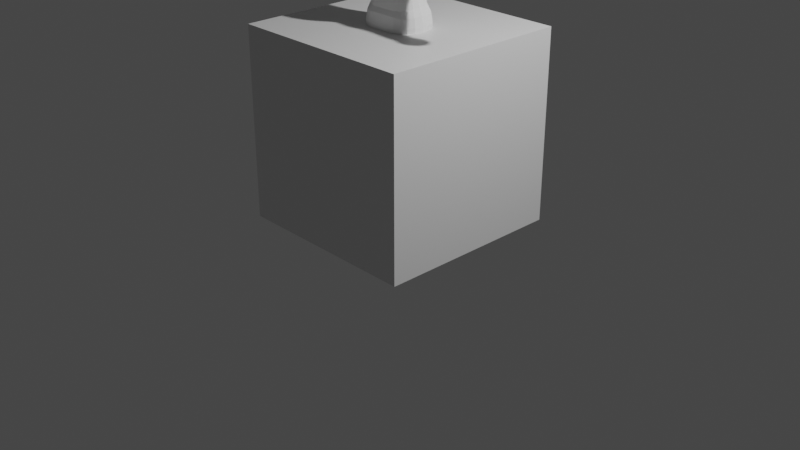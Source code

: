 # Source: miku.blend  (saved by Blender 3.3.6; exported with 4.5.12 LTS)
import bpy
from mathutils import Matrix  # noqa: F401  (used for matrix-valued properties, if any)

bpy.ops.wm.read_factory_settings(use_empty=True)
scene = bpy.context.scene
scene.name = 'Scene'

# ---- collections
col_collection = bpy.data.collections.new('Collection'); scene.collection.children.link(col_collection)
col_model = bpy.data.collections.new('Model'); scene.collection.children.link(col_model)

# ---- materials (node trees are filled in below, after node groups)
mat_material = bpy.data.materials.new('Material')
mat_material.alpha_threshold = 0.0
mat_material.use_transparent_shadow = False
mat_material.roughness = 0.5
mat_material.line_color = (0.0, 0.0, 0.0, 1.0)

# ---- material node trees
mat_material.use_nodes = True; mat_material.node_tree.nodes.clear()
_N = mat_material.node_tree.nodes; _L = mat_material.node_tree.links
n0 = _N.new('ShaderNodeOutputMaterial'); n0.name = 'Material Output'; n0.location = (300, 300)
n1 = _N.new('ShaderNodeBsdfPrincipled'); n1.name = 'Principled BSDF'; n1.location = (10, 300)
n1.distribution = 'GGX'
n1.subsurface_method = 'RANDOM_WALK_SKIN'
n1.inputs[3].default_value = 1.45
n1.inputs[27].default_value = (0.0, 0.0, 0.0, 1.0)
n1.inputs[28].default_value = 1.0
_L.new(n1.outputs[0], n0.inputs[0])
n0.is_active_output = True

# ---- world
world_world = bpy.data.worlds.new('World'); scene.world = world_world
world_world.use_nodes = True; world_world.node_tree.nodes.clear()
_N = world_world.node_tree.nodes; _L = world_world.node_tree.links
n0 = _N.new('ShaderNodeOutputWorld'); n0.name = 'World Output'; n0.location = (300, 300)
n1 = _N.new('ShaderNodeBackground'); n1.name = 'Background'; n1.location = (10, 300)
n1.inputs[0].default_value = (0.05088, 0.05088, 0.05088, 1.0)
_L.new(n1.outputs[0], n0.inputs[0])
n0.is_active_output = True
world_world.color = (0.05088, 0.05088, 0.05088)
world_world.use_sun_shadow = False
world_world.sun_shadow_jitter_overblur = 0.0

# ---- cameras
cam_camera = bpy.data.cameras.new('Camera')
cam_camera.clip_end = 100.0
cam_camera.ortho_scale = 7.314

# ---- lights
light_light = bpy.data.lights.new('Light', 'POINT')
light_light.transmission_factor = 0.0
light_light.energy = 1000.0
light_light.shadow_soft_size = 0.1
light_light.shadow_maximum_resolution = 0.006
light_light.use_absolute_resolution = True

# ---- meshes
me_cube = bpy.data.meshes.new('Cube')
me_cube.from_pydata([(1.0, 1.0, 1.0), (1.0, 1.0, -1.0), (1.0, -1.0, 1.0), (1.0, -1.0, -1.0), (-1.0, 1.0, 1.0), (-1.0, 1.0, -1.0), (-1.0, -1.0, 1.0), (-1.0, -1.0, -1.0)], [], [(0, 4, 6, 2), (3, 2, 6, 7), (7, 6, 4, 5), (5, 1, 3, 7), (1, 0, 2, 3), (5, 4, 0, 1)])
_uv = me_cube.uv_layers.new(name='UVMap')
_uv.uv.foreach_set('vector', [0.625, 0.5, 0.875, 0.5, 0.875, 0.75, 0.625, 0.75, 0.375, 0.75, 0.625, 0.75, 0.625, 1.0, 0.375, 1.0, 0.375, 0.0, 0.625, 0.0, 0.625, 0.25, 0.375, 0.25, 0.125, 0.5, 0.375, 0.5, 0.375, 0.75, 0.125, 0.75, 0.375, 0.5, 0.625, 0.5, 0.625, 0.75, 0.375, 0.75, 0.375, 0.25, 0.625, 0.25, 0.625, 0.5, 0.375, 0.5])
me_cube.materials.append(mat_material)
me_cube.use_mirror_vertex_groups = False
me_cube.update()
me_cube_001 = bpy.data.meshes.new('Cube.001')
me_cube_001.from_pydata([(0.6942, -0.495, -0.7541), (0.5491, -0.495, 1.089), (0.6942, 0.495, -0.7541), (0.5491, 0.3797, 1.089), (8.941e-08, 0.3834, -0.2541), (7.451e-08, 0.2837, 0.2459), (8.941e-08, 0.3769, 0.7459), (8.941e-08, -0.3834, -0.2541), (0.3817, -0.3872, 1.399), (0.4026, -0.3551, 2.276), (0.3817, 0.3505, 1.456), (0.4026, 0.3551, 2.276), (7.451e-08, -0.3422, 0.2459), (8.941e-08, -0.6172, 0.622), (0.5462, -0.3834, -0.2503), (0.409, -0.3422, 0.2556), (0.7266, -0.5437, -1.233), (0.6602, -0.5437, -0.114), (0.7266, 0.5437, -1.233), (0.6602, 0.5437, -0.114), (0.2839, -0.2037, -4.745), (-0.1152, -0.2941, -0.8205), (0.2839, 0.2128, -4.867), (-0.1152, 0.2941, -0.8205), (0.6317, -0.2037, -4.745), (0.7902, -0.2941, -0.7718), (0.6317, 0.2128, -4.867), (0.7902, 0.2941, -0.7718), (0.2961, -0.194, -4.515), (0.2882, -0.1898, -3.827), (0.6297, -0.1927, -4.301), (0.1761, -0.2855, -1.966), (0.1761, 0.2855, -1.966), (0.6297, 0.1417, -4.294), (0.2882, 0.1898, -3.827), (0.2961, 0.12, -4.504), (0.6284, 0.2855, -1.966), (0.2936, 0.1417, -4.294), (0.6406, 0.1898, -3.827), (0.6248, 0.12, -4.504), (0.6284, -0.2855, -1.966), (0.2936, -0.1927, -4.301), (0.6406, -0.1898, -3.827), (0.6248, -0.194, -4.515), (0.2839, -0.6408, -4.82), (0.6317, -0.6408, -4.82), (0.2961, -0.6505, -4.672), (0.6248, -0.6505, -4.672), (0.4959, -0.6172, 0.6048), (0.5462, 0.3834, -0.2503), (0.409, 0.2837, 0.2556), (0.4959, 0.3769, 0.7287), (0.1741, -0.2005, 0.8647), (0.1741, -0.2005, 1.444), (0.1741, 0.2005, 0.8647), (0.1741, 0.2005, 1.444), (2.98e-08, 0.3505, 1.375), (4.47e-08, 0.3551, 2.375), (2.98e-08, -0.3872, 1.208), (4.47e-08, -0.3551, 2.375), (-1.192e-07, 0.5437, -1.366), (5.96e-08, 0.5437, -0.06048), (-1.192e-07, -0.5437, -1.366), (5.96e-08, -0.5437, -0.06048), (0.0, 0.2005, 0.8647), (0.0, 0.2005, 1.444), (0.0, -0.2005, 0.8647), (0.0, -0.2005, 1.444), (5.96e-08, 0.495, -0.7541), (5.96e-08, 0.3797, 1.246), (5.96e-08, -0.495, -0.7541), (5.96e-08, -0.495, 1.246), (0.4859, 0.4427, 1.944), (0.4736, 0.4427, 1.596), (0.4859, -0.4427, 1.944), (0.4736, -0.4427, 1.596), (2.98e-08, -0.4427, 1.946), (2.98e-08, -0.4427, 1.517), (2.98e-08, 0.4427, 1.946), (2.98e-08, 0.4427, 1.517), (0.2811, -0.267, 0.6481), (0.2811, -0.267, 1.124), (0.2811, 0.267, 0.6481), (0.2811, 0.267, 1.124), (2.458, -0.1599, 0.7436), (2.458, -0.1599, 1.029), (2.458, 0.1599, 0.7436), (2.458, 0.1599, 1.029), (2.079, 0.171, 0.7337), (1.7, 0.1077, 0.7902), (2.273, 0.2123, 1.103), (0.9413, 0.1444, 0.7575), (0.9413, 0.1444, 1.015), (2.273, 0.2123, 0.6784), (1.7, 0.1077, 0.9822), (2.079, 0.171, 1.039), (0.9413, -0.1444, 0.7575), (2.273, -0.2123, 1.103), (1.7, -0.1077, 0.7902), (2.079, -0.171, 0.7337), (2.079, -0.171, 1.039), (1.7, -0.1077, 0.9822), (2.273, -0.2123, 0.6784), (0.9413, -0.1444, 1.015), (1.294, 0.1865, 0.7199), (1.347, 0.184, 0.7221), (1.311, 0.1887, 0.718), (1.33, 0.1878, 0.7188), (1.347, 0.184, 1.05), (1.294, 0.1865, 1.053), (1.33, 0.1878, 1.054), (1.311, 0.1887, 1.054), (1.347, -0.184, 0.7221), (1.294, -0.1865, 0.7199), (1.33, -0.1878, 0.7188), (1.311, -0.1887, 0.718), (1.294, -0.1865, 1.053), (1.347, -0.184, 1.05), (1.311, -0.1887, 1.054), (1.33, -0.1878, 1.054), (2.698, -0.2123, 0.6784), (2.698, -0.2123, 1.103), (2.698, 0.2123, 0.6784), (2.698, 0.2123, 1.103), (0.1842, -0.2494, -2.829), (0.2035, -0.2338, -3.126), (0.1861, -0.2463, -2.897), (0.1904, -0.2422, -2.978), (0.1966, -0.2379, -3.058), (0.2035, 0.2338, -3.126), (0.1842, 0.2494, -2.829), (0.1966, 0.2379, -3.058), (0.1904, 0.2422, -2.978), (0.1861, 0.2463, -2.897), (0.7269, 0.2338, -3.126), (0.728, 0.2494, -2.829), (0.7326, 0.2379, -3.058), (0.7348, 0.2422, -2.978), (0.7332, 0.2463, -2.897), (0.7269, -0.2338, -3.126), (0.728, -0.2494, -2.829), (0.7326, -0.2379, -3.058), (0.7348, -0.2422, -2.978), (0.7332, -0.2463, -2.897), (0.2839, -0.3629, -4.793), (0.2839, -0.5264, -4.811), (0.2961, -0.5147, -4.615), (0.2961, -0.3682, -4.551), (0.6317, -0.3629, -4.793), (0.6317, -0.5264, -4.811), (0.6248, -0.5147, -4.615), (0.6248, -0.3682, -4.551)], [], [(6, 69, 3, 51), (51, 3, 1, 48), (68, 2, 0, 70), (78, 57, 11, 72), (72, 11, 9, 74), (56, 10, 8, 58), (5, 6, 51, 50), (60, 61, 19, 18), (18, 19, 17, 16), (4, 5, 50, 49), (60, 18, 16, 62), (68, 4, 49, 2), (31, 21, 23, 32), (32, 23, 27, 36), (36, 27, 25, 40), (40, 25, 21, 31), (22, 26, 24, 20), (27, 23, 21, 25), (146, 145, 44, 46), (30, 42, 29, 41), (124, 31, 32, 130), (130, 32, 36, 135), (26, 39, 43, 24), (33, 38, 42, 30), (28, 41, 37, 35), (38, 134, 139, 42), (22, 35, 39, 26), (37, 34, 38, 33), (135, 36, 40, 140), (34, 129, 134, 38), (20, 28, 35, 22), (41, 29, 34, 37), (42, 139, 125, 29), (140, 40, 31, 124), (45, 47, 46, 44), (145, 149, 45, 44), (150, 146, 46, 47), (149, 150, 47, 45), (2, 49, 14, 0), (64, 65, 55, 54), (54, 55, 53, 52), (15, 48, 13, 12), (64, 54, 52, 66), (14, 15, 12, 7), (11, 57, 59, 9), (74, 9, 59, 76), (19, 61, 63, 17), (16, 17, 63, 62), (50, 51, 48, 15), (55, 65, 67, 53), (49, 50, 15, 14), (52, 53, 67, 66), (0, 14, 7, 70), (3, 69, 71, 1), (48, 1, 71, 13), (8, 75, 77, 58), (75, 74, 76, 77), (10, 73, 75, 8), (73, 72, 74, 75), (56, 79, 73, 10), (79, 78, 72, 73), (80, 81, 83, 82), (88, 95, 87, 86), (86, 87, 85, 84), (96, 103, 81, 80), (88, 86, 84, 99), (92, 83, 81, 103), (87, 95, 100, 85), (95, 94, 101, 100), (113, 116, 103, 96), (94, 108, 117, 101), (82, 91, 96, 80), (109, 92, 103, 116), (91, 92, 109, 104), (89, 88, 99, 98), (84, 85, 100, 99), (99, 100, 101, 98), (102, 97, 90, 93), (98, 101, 117, 112), (82, 83, 92, 91), (91, 104, 113, 96), (105, 89, 98, 112), (89, 94, 95, 88), (109, 116, 118, 111), (111, 118, 119, 110), (110, 119, 117, 108), (105, 112, 114, 107), (107, 114, 115, 106), (106, 115, 113, 104), (116, 113, 115, 118), (118, 115, 114, 119), (119, 114, 112, 117), (108, 105, 107, 110), (110, 107, 106, 111), (111, 106, 104, 109), (105, 108, 94, 89), (93, 90, 123, 122), (122, 123, 121, 120), (120, 121, 97, 102), (93, 122, 120, 102), (123, 90, 97, 121), (140, 124, 126, 143), (143, 126, 127, 142), (142, 127, 128, 141), (141, 128, 125, 139), (135, 140, 143, 138), (138, 143, 142, 137), (137, 142, 141, 136), (136, 141, 139, 134), (130, 135, 138, 133), (133, 138, 137, 132), (132, 137, 136, 131), (131, 136, 134, 129), (124, 130, 133, 126), (126, 133, 132, 127), (127, 132, 131, 128), (128, 131, 129, 125), (29, 125, 129, 34), (35, 37, 33, 39), (39, 33, 30, 43), (43, 30, 41, 28), (24, 43, 151, 148), (148, 151, 150, 149), (43, 28, 147, 151), (151, 147, 146, 150), (20, 24, 148, 144), (144, 148, 149, 145), (28, 20, 144, 147), (147, 144, 145, 146)])
_uv = me_cube_001.uv_layers.new(name='UVMap')
_uv.uv.foreach_set('vector', [0.5625, 0.375, 0.625, 0.375, 0.625, 0.5, 0.5625, 0.5, 0.5625, 0.5, 0.625, 0.5, 0.625, 0.75, 0.5625, 0.75, 0.25, 0.5, 0.375, 0.5, 0.375, 0.75, 0.25, 0.75, 0.5417, 0.375, 0.625, 0.375, 0.625, 0.5, 0.5417, 0.5, 0.5417, 0.5, 0.625, 0.5, 0.625, 0.75, 0.5417, 0.75, 0.25, 0.5, 0.375, 0.5, 0.375, 0.75, 0.25, 0.75, 0.5, 0.375, 0.5625, 0.375, 0.5625, 0.5, 0.5, 0.5, 0.375, 0.375, 0.625, 0.375, 0.625, 0.5, 0.375, 0.5, 0.375, 0.5, 0.625, 0.5, 0.625, 0.75, 0.375, 0.75, 0.4375, 0.375, 0.5, 0.375, 0.5, 0.5, 0.4375, 0.5, 0.25, 0.5, 0.375, 0.5, 0.375, 0.75, 0.25, 0.75, 0.375, 0.375, 0.4375, 0.375, 0.4375, 0.5, 0.375, 0.5, 0.575, 0.0, 0.625, 0.0, 0.625, 0.25, 0.575, 0.25, 0.575, 0.25, 0.625, 0.25, 0.625, 0.5, 0.575, 0.5, 0.575, 0.5, 0.625, 0.5, 0.625, 0.75, 0.575, 0.75, 0.575, 0.75, 0.625, 0.75, 0.625, 1.0, 0.575, 1.0, 0.125, 0.5, 0.375, 0.5, 0.375, 0.75, 0.125, 0.75, 0.625, 0.5, 0.875, 0.5, 0.875, 0.75, 0.625, 0.75, 0.425, 0.0, 0.375, 0.0, 0.375, 0.0, 0.425, 0.0, 0.4405, 0.75, 0.475, 0.75, 0.475, 1.0, 0.4405, 1.0, 0.5324, 0.0, 0.575, 0.0, 0.575, 0.25, 0.5324, 0.25, 0.5324, 0.25, 0.575, 0.25, 0.575, 0.5, 0.5324, 0.5, 0.375, 0.5, 0.425, 0.5, 0.425, 0.75, 0.375, 0.75, 0.4405, 0.5, 0.475, 0.5, 0.475, 0.75, 0.4405, 0.75, 0.425, 0.0, 0.4405, 0.0, 0.4405, 0.25, 0.425, 0.25, 0.475, 0.5, 0.5163, 0.5, 0.5163, 0.75, 0.475, 0.75, 0.375, 0.25, 0.425, 0.25, 0.425, 0.5, 0.375, 0.5, 0.4405, 0.25, 0.475, 0.25, 0.475, 0.5, 0.4405, 0.5, 0.5324, 0.5, 0.575, 0.5, 0.575, 0.75, 0.5324, 0.75, 0.475, 0.25, 0.5163, 0.25, 0.5163, 0.5, 0.475, 0.5, 0.375, 0.0, 0.425, 0.0, 0.425, 0.25, 0.375, 0.25, 0.4405, 0.0, 0.475, 0.0, 0.475, 0.25, 0.4405, 0.25, 0.475, 0.75, 0.5163, 0.75, 0.5163, 1.0, 0.475, 1.0, 0.5324, 0.75, 0.575, 0.75, 0.575, 1.0, 0.5324, 1.0, 0.375, 0.75, 0.425, 0.75, 0.425, 1.0, 0.375, 1.0, 0.125, 0.75, 0.375, 0.75, 0.375, 0.75, 0.125, 0.75, 0.425, 0.75, 0.425, 1.0, 0.425, 1.0, 0.425, 0.75, 0.375, 0.75, 0.425, 0.75, 0.425, 0.75, 0.375, 0.75, 0.375, 0.5, 0.4375, 0.5, 0.4375, 0.75, 0.375, 0.75, 0.375, 0.375, 0.625, 0.375, 0.625, 0.5, 0.375, 0.5, 0.375, 0.5, 0.625, 0.5, 0.625, 0.75, 0.375, 0.75, 0.5, 0.75, 0.5625, 0.75, 0.5625, 0.875, 0.5, 0.875, 0.25, 0.5, 0.375, 0.5, 0.375, 0.75, 0.25, 0.75, 0.4375, 0.75, 0.5, 0.75, 0.5, 0.875, 0.4375, 0.875, 0.625, 0.5, 0.75, 0.5, 0.75, 0.75, 0.625, 0.75, 0.5417, 0.75, 0.625, 0.75, 0.625, 0.875, 0.5417, 0.875, 0.625, 0.5, 0.75, 0.5, 0.75, 0.75, 0.625, 0.75, 0.375, 0.75, 0.625, 0.75, 0.625, 0.875, 0.375, 0.875, 0.5, 0.5, 0.5625, 0.5, 0.5625, 0.75, 0.5, 0.75, 0.625, 0.5, 0.75, 0.5, 0.75, 0.75, 0.625, 0.75, 0.4375, 0.5, 0.5, 0.5, 0.5, 0.75, 0.4375, 0.75, 0.375, 0.75, 0.625, 0.75, 0.625, 0.875, 0.375, 0.875, 0.375, 0.75, 0.4375, 0.75, 0.4375, 0.875, 0.375, 0.875, 0.625, 0.5, 0.75, 0.5, 0.75, 0.75, 0.625, 0.75, 0.5625, 0.75, 0.625, 0.75, 0.625, 0.875, 0.5625, 0.875, 0.375, 0.75, 0.4583, 0.75, 0.4583, 0.875, 0.375, 0.875, 0.4583, 0.75, 0.5417, 0.75, 0.5417, 0.875, 0.4583, 0.875, 0.375, 0.5, 0.4583, 0.5, 0.4583, 0.75, 0.375, 0.75, 0.4583, 0.5, 0.5417, 0.5, 0.5417, 0.75, 0.4583, 0.75, 0.375, 0.375, 0.4583, 0.375, 0.4583, 0.5, 0.375, 0.5, 0.4583, 0.375, 0.5417, 0.375, 0.5417, 0.5, 0.4583, 0.5, 0.375, 0.0, 0.625, 0.0, 0.625, 0.25, 0.375, 0.25, 0.375, 0.45, 0.625, 0.45, 0.625, 0.5, 0.375, 0.5, 0.375, 0.5, 0.625, 0.5, 0.625, 0.75, 0.375, 0.75, 0.375, 0.95, 0.625, 0.95, 0.625, 1.0, 0.375, 1.0, 0.325, 0.5, 0.375, 0.5, 0.375, 0.75, 0.325, 0.75, 0.825, 0.5, 0.875, 0.5, 0.875, 0.75, 0.825, 0.75, 0.625, 0.5, 0.675, 0.5, 0.675, 0.75, 0.625, 0.75, 0.675, 0.5, 0.725, 0.5, 0.725, 0.75, 0.675, 0.75, 0.375, 0.9044, 0.625, 0.9044, 0.625, 0.95, 0.375, 0.95, 0.725, 0.5, 0.7707, 0.5, 0.7707, 0.75, 0.725, 0.75, 0.125, 0.5, 0.175, 0.5, 0.175, 0.75, 0.125, 0.75, 0.7794, 0.5, 0.825, 0.5, 0.825, 0.75, 0.7794, 0.75, 0.375, 0.3, 0.625, 0.3, 0.625, 0.3456, 0.375, 0.3456, 0.275, 0.5, 0.325, 0.5, 0.325, 0.75, 0.275, 0.75, 0.375, 0.75, 0.625, 0.75, 0.625, 0.8, 0.375, 0.8, 0.375, 0.8, 0.625, 0.8, 0.625, 0.85, 0.375, 0.85, 0.375, 0.0, 0.625, 0.0, 0.625, 0.25, 0.375, 0.25, 0.375, 0.85, 0.625, 0.85, 0.625, 0.8957, 0.375, 0.8957, 0.375, 0.25, 0.625, 0.25, 0.625, 0.3, 0.375, 0.3, 0.175, 0.5, 0.2206, 0.5, 0.2206, 0.75, 0.175, 0.75, 0.2293, 0.5, 0.275, 0.5, 0.275, 0.75, 0.2293, 0.75, 0.375, 0.4, 0.625, 0.4, 0.625, 0.45, 0.375, 0.45, 0.7794, 0.5, 0.7794, 0.75, 0.7766, 0.7485, 0.7766, 0.5015, 0.7766, 0.5015, 0.7766, 0.7485, 0.7734, 0.7485, 0.7734, 0.5015, 0.7734, 0.5015, 0.7734, 0.7485, 0.7707, 0.75, 0.7707, 0.5, 0.2293, 0.5, 0.2293, 0.75, 0.2266, 0.7485, 0.2266, 0.5015, 0.2266, 0.5015, 0.2266, 0.7485, 0.2234, 0.7485, 0.2234, 0.5015, 0.2234, 0.5015, 0.2234, 0.7485, 0.2206, 0.75, 0.2206, 0.5, 0.625, 0.9044, 0.375, 0.9044, 0.3765, 0.9017, 0.6235, 0.9017, 0.6235, 0.9017, 0.3765, 0.9017, 0.3765, 0.8984, 0.6235, 0.8984, 0.6235, 0.8984, 0.3765, 0.8984, 0.375, 0.8957, 0.625, 0.8957, 0.625, 0.3543, 0.375, 0.3543, 0.3765, 0.3516, 0.6235, 0.3516, 0.6235, 0.3516, 0.3765, 0.3516, 0.3765, 0.3483, 0.6235, 0.3483, 0.6235, 0.3483, 0.3765, 0.3483, 0.375, 0.3456, 0.625, 0.3456, 0.375, 0.3543, 0.625, 0.3543, 0.625, 0.4, 0.375, 0.4, 0.375, 0.25, 0.625, 0.25, 0.625, 0.5, 0.375, 0.5, 0.375, 0.5, 0.625, 0.5, 0.625, 0.75, 0.375, 0.75, 0.375, 0.75, 0.625, 0.75, 0.625, 1.0, 0.375, 1.0, 0.125, 0.5, 0.375, 0.5, 0.375, 0.75, 0.125, 0.75, 0.625, 0.5, 0.875, 0.5, 0.875, 0.75, 0.625, 0.75, 0.5324, 0.75, 0.5324, 1.0, 0.529, 0.9994, 0.529, 0.7506, 0.529, 0.7506, 0.529, 0.9994, 0.525, 0.9978, 0.525, 0.7521, 0.525, 0.7521, 0.525, 0.9978, 0.5203, 0.9994, 0.5203, 0.7506, 0.5203, 0.7506, 0.5203, 0.9994, 0.5163, 1.0, 0.5163, 0.75, 0.5324, 0.5, 0.5324, 0.75, 0.529, 0.7506, 0.529, 0.4994, 0.529, 0.4994, 0.529, 0.7506, 0.525, 0.7521, 0.525, 0.4979, 0.525, 0.4979, 0.525, 0.7521, 0.5203, 0.7506, 0.5203, 0.4994, 0.5203, 0.4994, 0.5203, 0.7506, 0.5163, 0.75, 0.5163, 0.5, 0.5324, 0.25, 0.5324, 0.5, 0.529, 0.4994, 0.529, 0.2502, 0.529, 0.2502, 0.529, 0.4994, 0.525, 0.4979, 0.525, 0.2508, 0.525, 0.2508, 0.525, 0.4979, 0.5203, 0.4994, 0.5203, 0.2502, 0.5203, 0.2502, 0.5203, 0.4994, 0.5163, 0.5, 0.5163, 0.25, 0.5324, 0.0, 0.5324, 0.25, 0.529, 0.2502, 0.529, 0.000117, 0.529, 0.000117, 0.529, 0.2502, 0.525, 0.2508, 0.525, 0.0004667, 0.525, 0.0004667, 0.525, 0.2508, 0.5203, 0.2502, 0.5203, 0.000124, 0.5203, 0.000124, 0.5203, 0.2502, 0.5163, 0.25, 0.5163, 0.0, 0.475, 0.0, 0.5163, 0.0, 0.5163, 0.25, 0.475, 0.25, 0.425, 0.25, 0.4405, 0.25, 0.4405, 0.5, 0.425, 0.5, 0.425, 0.5, 0.4405, 0.5, 0.4405, 0.75, 0.425, 0.75, 0.425, 0.75, 0.4405, 0.75, 0.4405, 1.0, 0.425, 1.0, 0.375, 0.75, 0.425, 0.75, 0.425, 0.75, 0.375, 0.75, 0.375, 0.75, 0.425, 0.75, 0.425, 0.75, 0.375, 0.75, 0.425, 0.75, 0.425, 1.0, 0.425, 1.0, 0.425, 0.75, 0.425, 0.75, 0.425, 1.0, 0.425, 1.0, 0.425, 0.75, 0.125, 0.75, 0.375, 0.75, 0.375, 0.75, 0.125, 0.75, 0.125, 0.75, 0.375, 0.75, 0.375, 0.75, 0.125, 0.75, 0.425, 0.0, 0.375, 0.0, 0.375, 0.0, 0.425, 0.0, 0.425, 0.0, 0.375, 0.0, 0.375, 0.0, 0.425, 0.0])
me_cube_001.update()
arm_armature_002 = bpy.data.armatures.new('Armature.002')  # bones are not reproduced
arm_armature_003 = bpy.data.armatures.new('Armature.003')  # bones are not reproduced

# ---- objects
ob_cube = bpy.data.objects.new('Cube', me_cube)
ob_light = bpy.data.objects.new('Light', light_light)
ob_camera = bpy.data.objects.new('Camera', cam_camera)
ob_referenceimage = bpy.data.objects.new('ReferenceImage', None)
ob_cube_001 = bpy.data.objects.new('Cube.001', me_cube_001)
ob_game_rig = bpy.data.objects.new('game_rig', arm_armature_002)
ob_control_rig = bpy.data.objects.new('control_rig', arm_armature_003)

# ---- transforms, parenting, visibility, modifiers, constraints
ob_cube.location = (0.0, 0.0, 1.011)
ob_cube.lock_rotations_4d = False
ob_cube.empty_display_type = 'ARROWS'
ob_cube.lineart.crease_threshold = 0.0
ob_light.location = (4.076, 1.005, 5.904)
ob_light.rotation_euler = (0.6503, 0.05522, 1.866)
ob_light.lock_rotations_4d = False
ob_light.empty_display_type = 'ARROWS'
ob_light.color = (0.0, 0.0, 0.0, 0.0)
ob_light.lineart.crease_threshold = 0.0
ob_camera.location = (7.359, -6.926, 4.958)
ob_camera.rotation_euler = (1.109, 0.0, 0.8149)
ob_camera.lock_rotations_4d = False
ob_camera.empty_display_type = 'ARROWS'
ob_camera.color = (0.0, 0.0, 0.0, 0.0)
ob_camera.display_type = 'WIRE'
ob_camera.lineart.crease_threshold = 0.0
ob_referenceimage.location = (0.0, 0.0, 1.843)
ob_referenceimage.rotation_euler = (1.571, -0.0, -0.0)
ob_referenceimage.scale = (0.7372, 0.7372, 0.7372)
ob_referenceimage.empty_display_type = 'IMAGE'
ob_referenceimage.empty_display_size = 5.0
ob_referenceimage.use_empty_image_alpha = True
ob_referenceimage.color = (1.0, 1.0, 1.0, 0.1732)
ob_cube_001.location = (0.0, 0.0, 2.398)
ob_cube_001.scale = (0.4967, 0.4967, 0.4967)
_m = ob_cube_001.modifiers.new('Subdivision', 'SUBSURF')
_m.levels = 2
_m = ob_cube_001.modifiers.new('Mirror', 'MIRROR')
ob_game_rig.location = (0.0, 0.0, 0.0)
ob_control_rig.location = (0.0, 0.0, 0.0)

# ---- collection membership
col_collection.objects.link(ob_cube)
col_collection.objects.link(ob_light)
col_collection.objects.link(ob_camera)
col_collection.objects.link(ob_referenceimage)
col_model.objects.link(ob_cube_001)
col_model.objects.link(ob_game_rig)
col_model.objects.link(ob_control_rig)

# ---- scene / render settings (as saved in the file)
scene.camera = ob_camera
scene.frame_start = 1; scene.frame_end = 250; scene.frame_set(71)
scene.render.engine = 'BLENDER_EEVEE_NEXT'
scene.cycles.sampling_pattern = 'TABULATED_SOBOL'
scene.cycles.use_light_tree = False
scene.view_settings.view_transform = 'Filmic'
bpy.context.view_layer.update()

